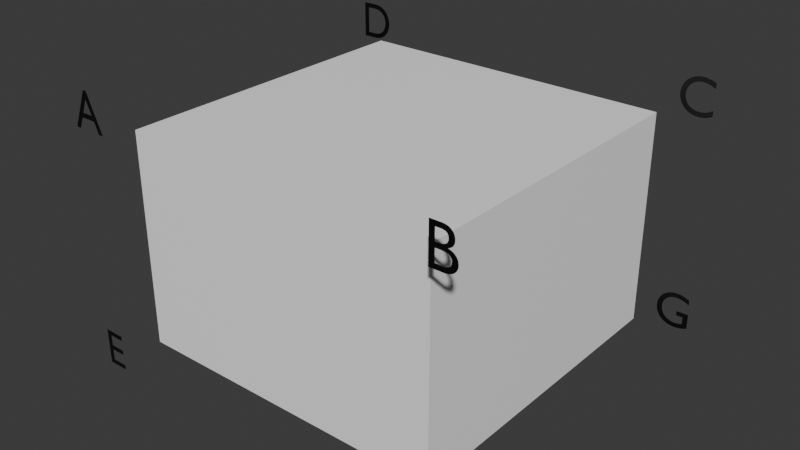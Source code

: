 # Source: reiwa7.blend  (saved by Blender 4.3.34; exported with 4.5.12 LTS)
import bpy
from mathutils import Matrix  # noqa: F401  (used for matrix-valued properties, if any)

bpy.ops.wm.read_factory_settings(use_empty=True)
scene = bpy.context.scene
scene.name = 'Scene'

# ---- collections
col_collection = bpy.data.collections.new('Collection'); scene.collection.children.link(col_collection)

# ---- materials (node trees are filled in below, after node groups)
mat_x = bpy.data.materials.new('マテリアル')
mat_001 = bpy.data.materials.new('マテリアル.001')
mat_002 = bpy.data.materials.new('マテリアル.002')
mat_004 = bpy.data.materials.new('マテリアル.004')
mat_005 = bpy.data.materials.new('マテリアル.005')
mat_006 = bpy.data.materials.new('マテリアル.006')
mat_007 = bpy.data.materials.new('マテリアル.007')
mat_008 = bpy.data.materials.new('マテリアル.008')
mat_009 = bpy.data.materials.new('マテリアル.009')

# ---- material node trees
mat_x.use_nodes = True; mat_x.node_tree.nodes.clear()
_N = mat_x.node_tree.nodes; _L = mat_x.node_tree.links
n0 = _N.new('ShaderNodeBsdfPrincipled'); n0.name = 'プリンシプルBSDF'; n0.location = (10, 300)
n0.inputs[0].default_value = (1.0, 1.0, 1.0, 1.0)
n1 = _N.new('ShaderNodeOutputMaterial'); n1.name = 'マテリアル出力'; n1.location = (300, 300)
_L.new(n0.outputs[0], n1.inputs[0])
n1.is_active_output = True
mat_001.use_nodes = True; mat_001.node_tree.nodes.clear()
_N = mat_001.node_tree.nodes; _L = mat_001.node_tree.links
n0 = _N.new('ShaderNodeBsdfPrincipled'); n0.name = 'プリンシプルBSDF'; n0.location = (10, 300)
n1 = _N.new('ShaderNodeOutputMaterial'); n1.name = 'マテリアル出力'; n1.location = (300, 300)
_L.new(n0.outputs[0], n1.inputs[0])
n1.is_active_output = True
mat_002.use_nodes = True; mat_002.node_tree.nodes.clear()
_N = mat_002.node_tree.nodes; _L = mat_002.node_tree.links
n0 = _N.new('ShaderNodeBsdfPrincipled'); n0.name = 'プリンシプルBSDF'; n0.location = (10, 300)
n0.inputs[0].default_value = (0.0, 0.0, 0.0, 1.0)
n1 = _N.new('ShaderNodeOutputMaterial'); n1.name = 'マテリアル出力'; n1.location = (300, 300)
_L.new(n0.outputs[0], n1.inputs[0])
n1.is_active_output = True
mat_004.use_nodes = True; mat_004.node_tree.nodes.clear()
_N = mat_004.node_tree.nodes; _L = mat_004.node_tree.links
n0 = _N.new('ShaderNodeBsdfPrincipled'); n0.name = 'プリンシプルBSDF'; n0.location = (10, 300)
n0.inputs[0].default_value = (0.0, 0.0, 0.0, 1.0)
n1 = _N.new('ShaderNodeOutputMaterial'); n1.name = 'マテリアル出力'; n1.location = (300, 300)
_L.new(n0.outputs[0], n1.inputs[0])
n1.is_active_output = True
mat_005.use_nodes = True; mat_005.node_tree.nodes.clear()
_N = mat_005.node_tree.nodes; _L = mat_005.node_tree.links
n0 = _N.new('ShaderNodeBsdfPrincipled'); n0.name = 'プリンシプルBSDF'; n0.location = (10, 300)
n0.inputs[0].default_value = (0.0, 0.0, 0.0, 1.0)
n1 = _N.new('ShaderNodeOutputMaterial'); n1.name = 'マテリアル出力'; n1.location = (300, 300)
_L.new(n0.outputs[0], n1.inputs[0])
n1.is_active_output = True
mat_006.use_nodes = True; mat_006.node_tree.nodes.clear()
_N = mat_006.node_tree.nodes; _L = mat_006.node_tree.links
n0 = _N.new('ShaderNodeBsdfPrincipled'); n0.name = 'プリンシプルBSDF'; n0.location = (10, 300)
n0.inputs[0].default_value = (0.0, 0.0, 0.0, 1.0)
n1 = _N.new('ShaderNodeOutputMaterial'); n1.name = 'マテリアル出力'; n1.location = (300, 300)
_L.new(n0.outputs[0], n1.inputs[0])
n1.is_active_output = True
mat_007.use_nodes = True; mat_007.node_tree.nodes.clear()
_N = mat_007.node_tree.nodes; _L = mat_007.node_tree.links
n0 = _N.new('ShaderNodeBsdfPrincipled'); n0.name = 'プリンシプルBSDF'; n0.location = (10, 300)
n0.inputs[0].default_value = (0.0, 0.0, 0.0, 1.0)
n1 = _N.new('ShaderNodeOutputMaterial'); n1.name = 'マテリアル出力'; n1.location = (300, 300)
_L.new(n0.outputs[0], n1.inputs[0])
n1.is_active_output = True
mat_008.use_nodes = True; mat_008.node_tree.nodes.clear()
_N = mat_008.node_tree.nodes; _L = mat_008.node_tree.links
n0 = _N.new('ShaderNodeBsdfPrincipled'); n0.name = 'プリンシプルBSDF'; n0.location = (10, 300)
n0.inputs[0].default_value = (0.0, 0.0, 0.0, 1.0)
n1 = _N.new('ShaderNodeOutputMaterial'); n1.name = 'マテリアル出力'; n1.location = (300, 300)
_L.new(n0.outputs[0], n1.inputs[0])
n1.is_active_output = True
mat_009.use_nodes = True; mat_009.node_tree.nodes.clear()
_N = mat_009.node_tree.nodes; _L = mat_009.node_tree.links
n0 = _N.new('ShaderNodeBsdfPrincipled'); n0.name = 'プリンシプルBSDF'; n0.location = (10, 300)
n0.inputs[0].default_value = (0.0, 0.0, 0.0, 1.0)
n1 = _N.new('ShaderNodeOutputMaterial'); n1.name = 'マテリアル出力'; n1.location = (300, 300)
_L.new(n0.outputs[0], n1.inputs[0])
n1.is_active_output = True

# ---- world
world_world = bpy.data.worlds.new('World'); scene.world = world_world
world_world.use_nodes = True; world_world.node_tree.nodes.clear()
_N = world_world.node_tree.nodes; _L = world_world.node_tree.links
n0 = _N.new('ShaderNodeOutputWorld'); n0.name = 'World Output'; n0.location = (300, 300)
n1 = _N.new('ShaderNodeBackground'); n1.name = 'Background'; n1.location = (10, 300)
n1.inputs[0].default_value = (0.05088, 0.05088, 0.05088, 1.0)
_L.new(n1.outputs[0], n0.inputs[0])
n0.is_active_output = True
world_world.color = (0.05088, 0.05088, 0.05088)
world_world.sun_shadow_jitter_overblur = 0.0

# ---- meshes
me_box = bpy.data.meshes.new('Box')
me_box.from_pydata([(-3.0, -2.0, -3.0), (3.0, -2.0, -3.0), (3.0, -2.0, 3.0), (-3.0, -2.0, 3.0), (-3.0, 2.0, -3.0), (3.0, 2.0, -3.0), (3.0, 2.0, 3.0), (-3.0, 2.0, 3.0), (-3.0, -2.0, -8.742e-08), (-3.0, -1.311e-07, 3.0)], [], [(0, 1, 2, 3, 8), (8, 9, 7, 4), (1, 5, 6, 2), (2, 6, 7, 9, 3), (0, 4, 5, 1), (0, 8, 4), (3, 9, 8), (5, 4, 7, 6)])
_uv = me_box.uv_layers.new(name='UVマップ')
_uv.uv.foreach_set('vector', [0.0, 0.0, 0.0, 0.0, 0.0, 0.0, 0.0, 0.0, 0.0, 0.0, 0.0, 0.0, 0.0, 0.0, 0.0, 0.0, 0.0, 0.0, 0.0, 0.0, 0.0, 0.0, 0.0, 0.0, 0.0, 0.0, 0.0, 0.0, 0.0, 0.0, 0.0, 0.0, 0.0, 0.0, 0.0, 0.0, 0.0, 0.0, 0.0, 0.0, 0.0, 0.0, 0.0, 0.0, 0.0, 0.0, 0.0, 0.0, 0.0, 0.0, 0.0, 0.0, 0.0, 0.0, 0.0, 0.0, 0.0, 0.0, 0.0, 0.0, 0.0, 0.0, 0.0, 0.0])
me_box.materials.append(mat_x)
me_box.materials.append(mat_001)
me_box.update()

# ---- curves / text
txt_003 = bpy.data.curves.new('テキスト.003', 'FONT')
txt_003.dimensions = '2D'
txt_003.body = 'A'
txt_003.materials.append(mat_002)
txt_004 = bpy.data.curves.new('テキスト.004', 'FONT')
txt_004.dimensions = '2D'
txt_004.body = 'E'
txt_004.materials.append(mat_002)
txt_007 = bpy.data.curves.new('テキスト.007', 'FONT')
txt_007.dimensions = '2D'
txt_007.body = 'F'
txt_007.materials.append(mat_004)
txt_008 = bpy.data.curves.new('テキスト.008', 'FONT')
txt_008.dimensions = '2D'
txt_008.body = 'B'
txt_008.materials.append(mat_005)
txt_009 = bpy.data.curves.new('テキスト.009', 'FONT')
txt_009.dimensions = '2D'
txt_009.body = 'D\n'
txt_009.materials.append(mat_006)
txt_010 = bpy.data.curves.new('テキスト.010', 'FONT')
txt_010.dimensions = '2D'
txt_010.body = 'C\n'
txt_010.materials.append(mat_007)
txt_011 = bpy.data.curves.new('テキスト.011', 'FONT')
txt_011.dimensions = '2D'
txt_011.body = 'G'
txt_011.materials.append(mat_008)
txt_012 = bpy.data.curves.new('テキスト.012', 'FONT')
txt_012.dimensions = '2D'
txt_012.body = 'H'
txt_012.materials.append(mat_009)

# ---- objects
ob_box = bpy.data.objects.new('Box', me_box)
ob_003 = bpy.data.objects.new('テキスト.003', txt_003)
ob_004 = bpy.data.objects.new('テキスト.004', txt_004)
ob_005 = bpy.data.objects.new('テキスト.005', txt_007)
ob_006 = bpy.data.objects.new('テキスト.006', txt_008)
ob_007 = bpy.data.objects.new('テキスト.007', txt_009)
ob_008 = bpy.data.objects.new('テキスト.008', txt_010)
ob_009 = bpy.data.objects.new('テキスト.009', txt_011)
ob_010 = bpy.data.objects.new('テキスト.010', txt_012)

# ---- transforms, parenting, visibility, modifiers, constraints
ob_box.location = (0.0, 0.0, 0.0)
ob_box.rotation_euler = (1.571, 0.0, 0.0)
ob_003.location = (-3.833, -3.5, 2.0)
ob_003.rotation_euler = (1.571, 0.0, 0.0)
ob_004.location = (-3.867, -3.5, -2.5)
ob_004.rotation_euler = (1.571, -0.0, 0.0)
ob_005.location = (3.392, -3.5, -2.5)
ob_005.rotation_euler = (1.571, -0.0, 0.0)
ob_006.location = (3.275, -3.5, 2.0)
ob_006.rotation_euler = (1.571, -0.0, 0.0)
ob_007.location = (-3.827, 3.394, 1.866)
ob_007.rotation_euler = (1.571, -0.0, 0.0)
ob_008.location = (3.137, 3.409, 1.94)
ob_008.rotation_euler = (1.571, -0.0, 0.0)
ob_009.location = (3.134, 3.512, -2.192)
ob_009.rotation_euler = (1.571, -0.0, 0.0)
ob_010.location = (-3.954, 3.352, -2.476)
ob_010.rotation_euler = (1.571, -0.0, 0.0)

# ---- collection membership
col_collection.objects.link(ob_box)
col_collection.objects.link(ob_003)
col_collection.objects.link(ob_004)
col_collection.objects.link(ob_005)
col_collection.objects.link(ob_006)
col_collection.objects.link(ob_007)
col_collection.objects.link(ob_008)
col_collection.objects.link(ob_009)
col_collection.objects.link(ob_010)

# ---- scene / render settings (as saved in the file)
scene.frame_start = 1; scene.frame_end = 250; scene.frame_set(1)
scene.render.engine = 'BLENDER_EEVEE_NEXT'
bpy.context.view_layer.update()

# ---- added for rendering (the .blend has no active camera and no usable light): camera, sun
cam_auto = bpy.data.cameras.new('AutoCamera')
cam_auto.lens = 50.0
cam_auto.sensor_width = 36.0
cam_auto.clip_end = 1000.0
ob_auto_camera = bpy.data.objects.new('AutoCamera', cam_auto)
scene.collection.objects.link(ob_auto_camera)
ob_auto_camera.location = (10.7475, -12.9188, 8.70971)
ob_auto_camera.rotation_euler = (1.09748, -7.21219e-08, 0.694738)
scene.camera = ob_auto_camera
light_auto_sun = bpy.data.lights.new('AutoSun', 'SUN')
light_auto_sun.energy = 3.0
light_auto_sun.angle = 0.0523599
ob_auto_sun = bpy.data.objects.new('AutoSun', light_auto_sun)
scene.collection.objects.link(ob_auto_sun)
ob_auto_sun.rotation_euler = (0.872665, 0.174533, 0.523599)
bpy.context.view_layer.update()
